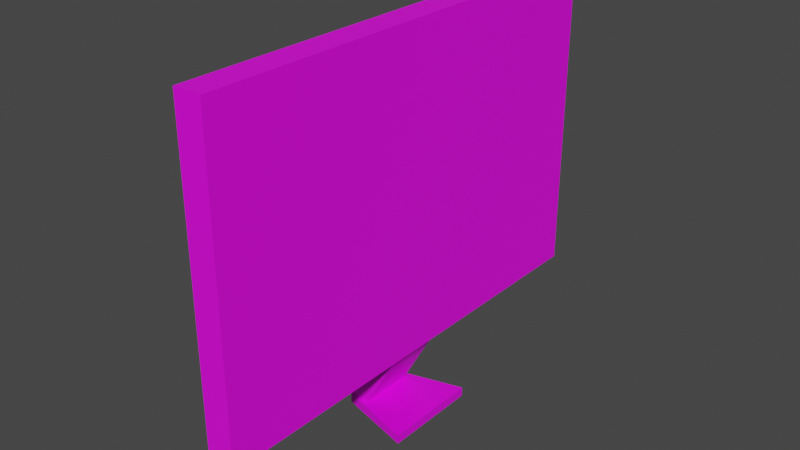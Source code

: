 # Source: Monitor01.blend  (saved by Blender 3.6.11; exported with 4.5.12 LTS)
import bpy
from mathutils import Matrix  # noqa: F401  (used for matrix-valued properties, if any)

bpy.ops.wm.read_factory_settings(use_empty=True)
scene = bpy.context.scene
scene.name = 'Scene'

# ---- collections
col_collection = bpy.data.collections.new('Collection'); scene.collection.children.link(col_collection)

# ---- images (referenced by path relative to the original .blend; pixels are not part of the script)
import os
ASSET_DIR = os.environ.get("B2B_ASSET_DIR", "")  # directory of the original .blend (textures are referenced by path, not embedded)
HERE = os.path.dirname(os.path.abspath(__file__))  # packed textures are extracted next to this script under _unpacked/

def load_image(name, relpath, width, height, colorspace="sRGB"):
    """Load a texture the original file referenced (path relative to the .blend, or extracted next to this script)."""
    p = next((c for c in (os.path.join(HERE, relpath), os.path.join(ASSET_DIR, relpath)) if relpath and os.path.exists(c)), "")
    if p:
        img = bpy.data.images.load(p, check_existing=True)
        img.name = name
    else:  # same state as the original file: an image datablock whose file is absent (Cycles renders it pink)
        img = bpy.data.images.new(name, width, height)
        img.source = "FILE"
        img.filepath = "//" + (relpath or name)
    img.colorspace_settings.name = colorspace
    return img
img_monitor01_a_png = load_image('Monitor01_a.png', 'Monitor01_a.png', 1024, 1024, 'sRGB')

# ---- materials (node trees are filled in below, after node groups)
mat_material = bpy.data.materials.new('Material')
mat_material.alpha_threshold = 0.0
mat_material.use_transparent_shadow = False
mat_material.roughness = 0.5
mat_material.line_color = (0.0, 0.0, 0.0, 1.0)

# ---- material node trees
mat_material.use_nodes = True; mat_material.node_tree.nodes.clear()
_N = mat_material.node_tree.nodes; _L = mat_material.node_tree.links
n0 = _N.new('ShaderNodeOutputMaterial'); n0.name = 'Material Output'; n0.location = (300, 300)
n1 = _N.new('ShaderNodeBsdfPrincipled'); n1.name = 'Principled BSDF'; n1.location = (10, 300)
n1.distribution = 'GGX'
n1.subsurface_method = 'RANDOM_WALK_SKIN'
n1.inputs[3].default_value = 1.45
n1.inputs[27].default_value = (0.0, 0.0, 0.0, 1.0)
n1.inputs[28].default_value = 1.0
n2 = _N.new('ShaderNodeTexImage'); n2.name = 'Image Texture'; n2.location = (-280, 280)
n2.image = img_monitor01_a_png
n2.interpolation = 'Closest'
_L.new(n1.outputs[0], n0.inputs[0])
_L.new(n2.outputs[0], n1.inputs[0])
n0.is_active_output = True

# ---- world
world_world = bpy.data.worlds.new('World'); scene.world = world_world
world_world.use_nodes = True; world_world.node_tree.nodes.clear()
_N = world_world.node_tree.nodes; _L = world_world.node_tree.links
n0 = _N.new('ShaderNodeOutputWorld'); n0.name = 'World Output'; n0.location = (300, 300)
n1 = _N.new('ShaderNodeBackground'); n1.name = 'Background'; n1.location = (10, 300)
n1.inputs[0].default_value = (0.05088, 0.05088, 0.05088, 1.0)
_L.new(n1.outputs[0], n0.inputs[0])
n0.is_active_output = True
world_world.color = (0.05088, 0.05088, 0.05088)
world_world.use_sun_shadow = False
world_world.sun_shadow_jitter_overblur = 0.0

# ---- meshes
me_cube_001 = bpy.data.meshes.new('Cube.001')
me_cube_001.from_pydata([(-0.04219, -0.7031, 0.223), (-0.04219, -0.7031, 1.181), (-0.04219, 0.7031, 0.223), (-0.04219, 0.7031, 1.181), (0.04219, -0.7031, 0.223), (0.04219, -0.7031, 1.181), (0.04219, 0.7031, 0.223), (0.04219, 0.7031, 1.181), (-0.03164, -0.08475, 0.223), (-0.03164, 0.08475, 0.223), (-0.07734, -0.08475, 0.02812), (0.03164, -0.08475, 0.223), (-0.07734, 0.08475, 0.02812), (0.03164, 0.08475, 0.223), (-0.1406, 0.08475, 0.0), (-0.1406, -0.08475, 0.02812), (-0.1406, 0.08475, 0.02812), (-0.1406, -0.08475, 0.0), (0.09141, -0.1483, 0.02812), (0.09141, 0.1483, 0.02812), (0.09141, -0.1483, 0.0), (0.09141, 0.1483, 0.0), (-0.04219, 0.0, 0.223), (-0.04219, 0.0, 1.181), (0.04219, 0.0, 0.223), (0.04219, 0.0, 1.181), (-0.04219, -0.7031, 0.7021), (-0.04219, 0.7031, 0.7021), (0.04219, 0.7031, 0.7021), (0.04219, -0.7031, 0.7021), (0.04219, -0.7031, 1.181), (0.04219, 0.7031, 1.181), (0.04219, -0.7031, 0.223), (0.04219, 0.7031, 0.223)], [], [(27, 3, 7, 28), (29, 5, 1, 26), (22, 24, 4, 0), (25, 23, 1, 5), (15, 8, 9, 16), (16, 9, 13, 12), (12, 13, 11, 10), (10, 11, 8, 15), (15, 16, 14, 17), (16, 15, 18, 19), (20, 17, 14, 21), (19, 18, 20, 21), (14, 16, 19, 21), (15, 17, 20, 18), (7, 3, 23, 25), (2, 6, 24, 22), (4, 29, 26, 0), (2, 27, 28, 6), (33, 31, 30, 32)])
_uv = me_cube_001.uv_layers.new(name='UVMap')
_uv.uv.foreach_set('vector', [0.2303, 0.4978, 0.006579, 0.4978, 0.006579, 0.4762, 0.2303, 0.4762, 0.2303, 0.4762, 0.006579, 0.4762, 0.006579, 0.4978, 0.2303, 0.4978, 0.1908, 0.4978, 0.1908, 0.4762, 0.01316, 0.4762, 0.01316, 0.4978, 0.1908, 0.4978, 0.1908, 0.4762, 0.01316, 0.4762, 0.01316, 0.4978, 0.375, 0.0, 0.625, 0.0, 0.625, 0.25, 0.375, 0.25, 0.4671, 0.2208, 0.4671, 0.07359, 0.5263, 0.05195, 0.5263, 0.1991, 0.375, 0.0, 0.625, 0.0, 0.625, 0.2511, 0.375, 0.2511, 0.4671, 0.07359, 0.4671, 0.2208, 0.4145, 0.1991, 0.4145, 0.05195, 0.4145, 0.1732, 0.5855, 0.1732, 0.625, 0.1991, 0.375, 0.1991, 0.375, 0.2511, 0.625, 0.2511, 0.625, 0.0, 0.375, 0.0, 0.625, 0.0, 0.625, 0.2511, 0.375, 0.2511, 0.375, 0.0, 0.5855, 0.02597, 0.4145, 0.02597, 0.375, 0.0, 0.625, 0.0, 0.625, 0.1991, 0.5855, 0.1732, 0.5855, 0.02597, 0.625, 0.0, 0.4145, 0.1732, 0.375, 0.1991, 0.375, 0.0, 0.4145, 0.02597, 0.01316, 0.4978, 0.01316, 0.4762, 0.1908, 0.4762, 0.1908, 0.4978, 0.01316, 0.4978, 0.01316, 0.4762, 0.1908, 0.4762, 0.1908, 0.4978, 0.006579, 0.4762, 0.2303, 0.4762, 0.2303, 0.4978, 0.006579, 0.4978, 0.006579, 0.4978, 0.2303, 0.4978, 0.2303, 0.4762, 0.006579, 0.4762, 1.0, 0.5498, 1.0, 1.0, 0.0, 1.0, 0.0, 0.5498])
me_cube_001.materials.append(mat_material)
me_cube_001.update()
me_cube_003 = bpy.data.meshes.new('Cube.003')
me_cube_003.from_pydata([(-0.04219, -0.7031, 0.223), (-0.04219, 0.7031, 0.223), (-0.04219, -0.7031, 1.181), (-0.04219, 0.7031, 1.181)], [], [(0, 2, 3, 1)])
_uv = me_cube_003.uv_layers.new(name='UVMap')
_uv.uv.foreach_set('vector', [1.0, 0.0, 1.0, 0.4459, 0.0, 0.4459, 0.0, 0.0])
me_cube_003.materials.append(mat_material)
me_cube_003.update()

# ---- objects
ob_monitor01 = bpy.data.objects.new('Monitor01', me_cube_001)
ob_monitor01_002 = bpy.data.objects.new('Monitor01.002', me_cube_003)

# ---- transforms, parenting, visibility, modifiers, constraints
ob_monitor01.location = (0.0, 0.0, 0.0)
ob_monitor01_002.location = (0.0, 0.0, 0.0)

# ---- collection membership
col_collection.objects.link(ob_monitor01)
col_collection.objects.link(ob_monitor01_002)

# ---- scene / render settings (as saved in the file)
scene.frame_start = 1; scene.frame_end = 250; scene.frame_set(1)
scene.render.engine = 'BLENDER_EEVEE_NEXT'
scene.cycles.sampling_pattern = 'TABULATED_SOBOL'
scene.view_settings.view_transform = 'Filmic'
bpy.context.view_layer.update()

# ---- added for rendering (the .blend has no active camera and no usable light): camera, sun
cam_auto = bpy.data.cameras.new('AutoCamera')
cam_auto.lens = 50.0
cam_auto.sensor_width = 36.0
cam_auto.clip_end = 1000.0
ob_auto_camera = bpy.data.objects.new('AutoCamera', cam_auto)
scene.collection.objects.link(ob_auto_camera)
ob_auto_camera.location = (1.68811, -2.05527, 1.9608)
ob_auto_camera.rotation_euler = (1.09748, -7.21219e-08, 0.694738)
scene.camera = ob_auto_camera
light_auto_sun = bpy.data.lights.new('AutoSun', 'SUN')
light_auto_sun.energy = 3.0
light_auto_sun.angle = 0.0523599
ob_auto_sun = bpy.data.objects.new('AutoSun', light_auto_sun)
scene.collection.objects.link(ob_auto_sun)
ob_auto_sun.rotation_euler = (0.872665, 0.174533, 0.523599)
bpy.context.view_layer.update()
